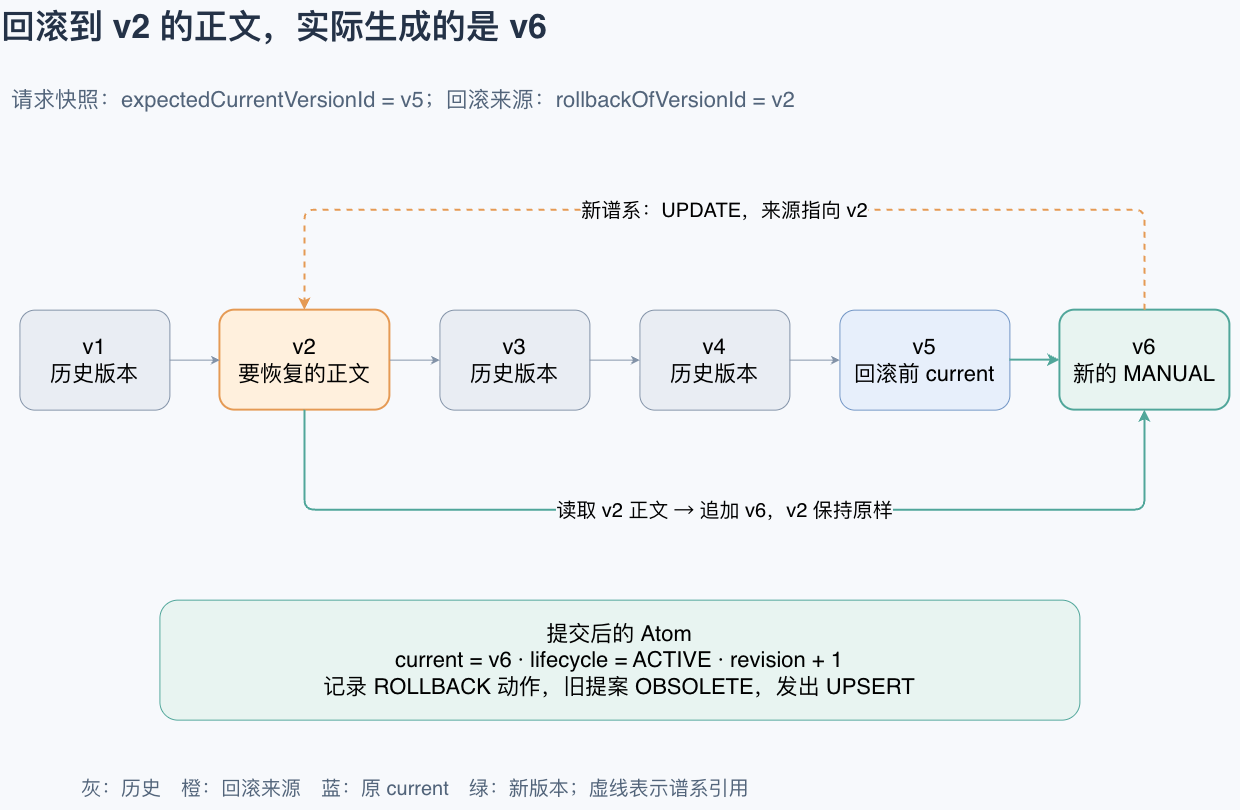

The diagram above was exported from draw.io. Its source (the exported page's mxGraphModel, read from the mxfile embedded in the PNG):
<mxGraphModel dx="1488" dy="828" grid="1" gridSize="10" guides="1" tooltips="1" connect="1" arrows="1" fold="1" page="0" pageScale="1" pageWidth="827" pageHeight="1169" background="#F7F9FC" math="0" shadow="0">
  <root>
    <mxCell id="0" />
    <mxCell id="1" parent="0" />
    <mxCell id="title" parent="1" style="text;html=1;fontSize=34;fontStyle=1;fontColor=#243247;" value="回滚到 v2 的正文，实际生成的是 v6" vertex="1">
      <mxGeometry height="60" width="1240" x="20" y="20" as="geometry" />
    </mxCell>
    <mxCell id="request" parent="1" style="text;html=1;fontSize=22;fontColor=#52647A;" value="请求快照：expectedCurrentVersionId = v5；回滚来源：rollbackOfVersionId = v2" vertex="1">
      <mxGeometry height="50" width="1220" x="30" y="100" as="geometry" />
    </mxCell>
    <mxCell id="v1" parent="1" style="rounded=1;whiteSpace=wrap;html=1;fontSize=22;fillColor=#E9EDF3;strokeColor=#8393A8;" value="v1&lt;br&gt;历史版本" vertex="1">
      <mxGeometry height="100" width="150" x="40" y="330" as="geometry" />
    </mxCell>
    <mxCell id="v2" parent="1" style="rounded=1;whiteSpace=wrap;html=1;fontSize=22;fillColor=#FFF0DD;strokeColor=#E59A54;strokeWidth=2;" value="v2&lt;br&gt;要恢复的正文" vertex="1">
      <mxGeometry height="100" width="170" x="240" y="330" as="geometry" />
    </mxCell>
    <mxCell id="v3" parent="1" style="rounded=1;whiteSpace=wrap;html=1;fontSize=22;fillColor=#E9EDF3;strokeColor=#8393A8;" value="v3&lt;br&gt;历史版本" vertex="1">
      <mxGeometry height="100" width="150" x="460" y="330" as="geometry" />
    </mxCell>
    <mxCell id="v4" parent="1" style="rounded=1;whiteSpace=wrap;html=1;fontSize=22;fillColor=#E9EDF3;strokeColor=#8393A8;" value="v4&lt;br&gt;历史版本" vertex="1">
      <mxGeometry height="100" width="150" x="660" y="330" as="geometry" />
    </mxCell>
    <mxCell id="v5" parent="1" style="rounded=1;whiteSpace=wrap;html=1;fontSize=22;fillColor=#E7EFFB;strokeColor=#7195C5;" value="v5&lt;br&gt;回滚前 current" vertex="1">
      <mxGeometry height="100" width="170" x="860" y="330" as="geometry" />
    </mxCell>
    <mxCell id="v6" parent="1" style="rounded=1;whiteSpace=wrap;html=1;fontSize=22;fillColor=#E8F4F1;strokeColor=#50A69A;strokeWidth=2;" value="v6&lt;br&gt;新的 MANUAL" vertex="1">
      <mxGeometry height="100" width="170" x="1080" y="330" as="geometry" />
    </mxCell>
    <mxCell id="e1" edge="1" parent="1" source="v1" style="edgeStyle=orthogonalEdgeStyle;rounded=1;orthogonalLoop=1;jettySize=auto;html=1;strokeColor=#8393A8;exitX=1;exitY=.5;entryX=0;entryY=.5;" target="v2">
      <mxGeometry relative="1" as="geometry" />
    </mxCell>
    <mxCell id="e2" edge="1" parent="1" source="v2" style="edgeStyle=orthogonalEdgeStyle;rounded=1;orthogonalLoop=1;jettySize=auto;html=1;strokeColor=#8393A8;exitX=1;exitY=.5;entryX=0;entryY=.5;" target="v3">
      <mxGeometry relative="1" as="geometry" />
    </mxCell>
    <mxCell id="e3" edge="1" parent="1" source="v3" style="edgeStyle=orthogonalEdgeStyle;rounded=1;orthogonalLoop=1;jettySize=auto;html=1;strokeColor=#8393A8;exitX=1;exitY=.5;entryX=0;entryY=.5;" target="v4">
      <mxGeometry relative="1" as="geometry" />
    </mxCell>
    <mxCell id="e4" edge="1" parent="1" source="v4" style="edgeStyle=orthogonalEdgeStyle;rounded=1;orthogonalLoop=1;jettySize=auto;html=1;strokeColor=#8393A8;exitX=1;exitY=.5;entryX=0;entryY=.5;" target="v5">
      <mxGeometry relative="1" as="geometry" />
    </mxCell>
    <mxCell id="e5" edge="1" parent="1" source="v5" style="edgeStyle=orthogonalEdgeStyle;rounded=1;orthogonalLoop=1;jettySize=auto;html=1;strokeColor=#50A69A;strokeWidth=2;exitX=1;exitY=.5;entryX=0;entryY=.5;" target="v6">
      <mxGeometry relative="1" as="geometry" />
    </mxCell>
    <mxCell id="copy" edge="1" parent="1" source="v2" style="edgeStyle=orthogonalEdgeStyle;rounded=1;orthogonalLoop=1;jettySize=auto;html=1;fontSize=20;labelBackgroundColor=#F7F9FC;strokeColor=#50A69A;strokeWidth=2;exitX=.5;exitY=1;entryX=.5;entryY=1;" target="v6" value="读取 v2 正文 → 追加 v6，v2 保持原样">
      <mxGeometry relative="1" as="geometry">
        <Array as="points">
          <mxPoint x="325" y="530" />
          <mxPoint x="1165" y="530" />
        </Array>
      </mxGeometry>
    </mxCell>
    <mxCell id="lineage" edge="1" parent="1" source="v6" style="edgeStyle=orthogonalEdgeStyle;rounded=1;orthogonalLoop=1;jettySize=auto;html=1;fontSize=20;labelBackgroundColor=#F7F9FC;strokeColor=#E59A54;strokeWidth=2;dashed=1;exitX=.5;exitY=0;entryX=.5;entryY=0;" target="v2" value="新谱系：UPDATE，来源指向 v2">
      <mxGeometry relative="1" as="geometry">
        <Array as="points">
          <mxPoint x="1165" y="230" />
          <mxPoint x="325" y="230" />
        </Array>
      </mxGeometry>
    </mxCell>
    <mxCell id="after" parent="1" style="rounded=1;whiteSpace=wrap;html=1;fontSize=22;fillColor=#E8F4F1;strokeColor=#50A69A;" value="提交后的 Atom&lt;br&gt;current = v6 · lifecycle = ACTIVE · revision + 1&lt;br&gt;记录 ROLLBACK 动作，旧提案 OBSOLETE，发出 UPSERT" vertex="1">
      <mxGeometry height="120" width="920" x="180" y="620" as="geometry" />
    </mxCell>
    <mxCell id="legend" parent="1" style="text;html=1;fontSize=20;fontColor=#52647A;" value="灰：历史　橙：回滚来源　蓝：原 current　绿：新版本；虚线表示谱系引用" vertex="1">
      <mxGeometry height="40" width="1080" x="100" y="790" as="geometry" />
    </mxCell>
  </root>
</mxGraphModel>